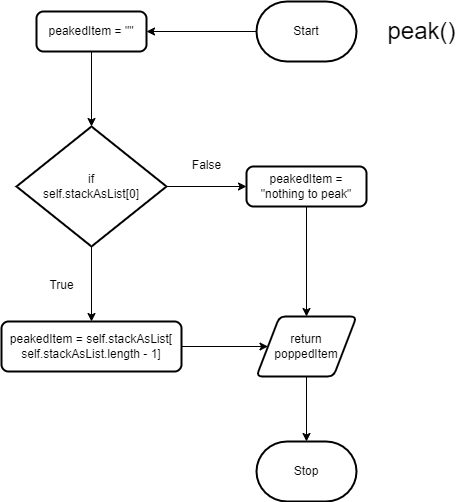

The diagram above was exported from draw.io. Its source (the exported page's mxGraphModel, read from the mxfile embedded in the PNG):
<mxGraphModel dx="401" dy="273" grid="1" gridSize="10" guides="1" tooltips="1" connect="1" arrows="1" fold="1" page="1" pageScale="1" pageWidth="827" pageHeight="1169" math="0" shadow="0">
  <root>
    <mxCell id="0" />
    <mxCell id="1" parent="0" />
    <mxCell id="2" style="edgeStyle=none;html=1;entryX=1;entryY=0.5;entryDx=0;entryDy=0;" edge="1" parent="1" source="3" target="6">
      <mxGeometry relative="1" as="geometry" />
    </mxCell>
    <mxCell id="3" value="Start" style="strokeWidth=2;html=1;shape=mxgraph.flowchart.terminator;whiteSpace=wrap;" vertex="1" parent="1">
      <mxGeometry x="420" y="340" width="100" height="60" as="geometry" />
    </mxCell>
    <mxCell id="4" value="Stop" style="strokeWidth=2;html=1;shape=mxgraph.flowchart.terminator;whiteSpace=wrap;" vertex="1" parent="1">
      <mxGeometry x="420" y="780" width="100" height="60" as="geometry" />
    </mxCell>
    <mxCell id="5" style="edgeStyle=none;html=1;entryX=0.5;entryY=0;entryDx=0;entryDy=0;entryPerimeter=0;" edge="1" parent="1" source="6" target="9">
      <mxGeometry relative="1" as="geometry" />
    </mxCell>
    <mxCell id="6" value="&lt;div&gt;peakedItem&amp;nbsp;= &quot;&quot;&lt;/div&gt;" style="rounded=1;whiteSpace=wrap;html=1;absoluteArcSize=1;arcSize=14;strokeWidth=2;" vertex="1" parent="1">
      <mxGeometry x="200" y="350" width="110" height="40" as="geometry" />
    </mxCell>
    <mxCell id="7" style="edgeStyle=none;html=1;fontSize=24;" edge="1" parent="1" source="9" target="11">
      <mxGeometry relative="1" as="geometry" />
    </mxCell>
    <mxCell id="8" style="edgeStyle=none;html=1;entryX=0;entryY=0.5;entryDx=0;entryDy=0;fontSize=24;" edge="1" parent="1" source="9" target="13">
      <mxGeometry relative="1" as="geometry" />
    </mxCell>
    <mxCell id="9" value="if &lt;br&gt;self.stackAsList[0]" style="strokeWidth=2;html=1;shape=mxgraph.flowchart.decision;whiteSpace=wrap;" vertex="1" parent="1">
      <mxGeometry x="180" y="465" width="150" height="120" as="geometry" />
    </mxCell>
    <mxCell id="22" style="edgeStyle=none;html=1;entryX=0;entryY=0.5;entryDx=0;entryDy=0;fontSize=24;" edge="1" parent="1" source="11" target="19">
      <mxGeometry relative="1" as="geometry" />
    </mxCell>
    <mxCell id="11" value="&lt;div&gt;peakedItem&amp;nbsp;= self.stackAsList[&lt;/div&gt;&lt;div&gt;self.stackAsList.length - 1]&lt;/div&gt;" style="rounded=1;whiteSpace=wrap;html=1;absoluteArcSize=1;arcSize=14;strokeWidth=2;" vertex="1" parent="1">
      <mxGeometry x="165" y="660" width="180" height="50" as="geometry" />
    </mxCell>
    <mxCell id="21" style="edgeStyle=none;html=1;entryX=0.5;entryY=0;entryDx=0;entryDy=0;fontSize=24;" edge="1" parent="1" source="13" target="19">
      <mxGeometry relative="1" as="geometry" />
    </mxCell>
    <mxCell id="13" value="&lt;div&gt;peakedItem&amp;nbsp;= &quot;nothing to peak&quot;&lt;/div&gt;" style="rounded=1;whiteSpace=wrap;html=1;absoluteArcSize=1;arcSize=14;strokeWidth=2;" vertex="1" parent="1">
      <mxGeometry x="410" y="505" width="120" height="40" as="geometry" />
    </mxCell>
    <mxCell id="16" value="&lt;font style=&quot;font-size: 12px;&quot;&gt;True&lt;/font&gt;" style="text;html=1;align=center;verticalAlign=middle;resizable=0;points=[];autosize=1;strokeColor=none;fillColor=none;fontSize=24;" vertex="1" parent="1">
      <mxGeometry x="200" y="600" width="50" height="40" as="geometry" />
    </mxCell>
    <mxCell id="17" value="&lt;font style=&quot;font-size: 12px;&quot;&gt;False&lt;/font&gt;" style="text;html=1;align=center;verticalAlign=middle;resizable=0;points=[];autosize=1;strokeColor=none;fillColor=none;fontSize=24;" vertex="1" parent="1">
      <mxGeometry x="345" y="480" width="50" height="40" as="geometry" />
    </mxCell>
    <mxCell id="23" style="edgeStyle=none;html=1;entryX=0.5;entryY=0;entryDx=0;entryDy=0;entryPerimeter=0;fontSize=24;" edge="1" parent="1" source="19" target="4">
      <mxGeometry relative="1" as="geometry" />
    </mxCell>
    <mxCell id="19" value="return&lt;br&gt;poppedItem" style="shape=parallelogram;html=1;strokeWidth=2;perimeter=parallelogramPerimeter;whiteSpace=wrap;rounded=1;arcSize=12;size=0.23;" vertex="1" parent="1">
      <mxGeometry x="420" y="655" width="100" height="60" as="geometry" />
    </mxCell>
    <mxCell id="20" value="&lt;font style=&quot;font-size: 24px;&quot;&gt;peak()&lt;/font&gt;" style="text;html=1;align=center;verticalAlign=middle;resizable=0;points=[];autosize=1;strokeColor=none;fillColor=none;" vertex="1" parent="1">
      <mxGeometry x="540" y="350" width="90" height="40" as="geometry" />
    </mxCell>
  </root>
</mxGraphModel>